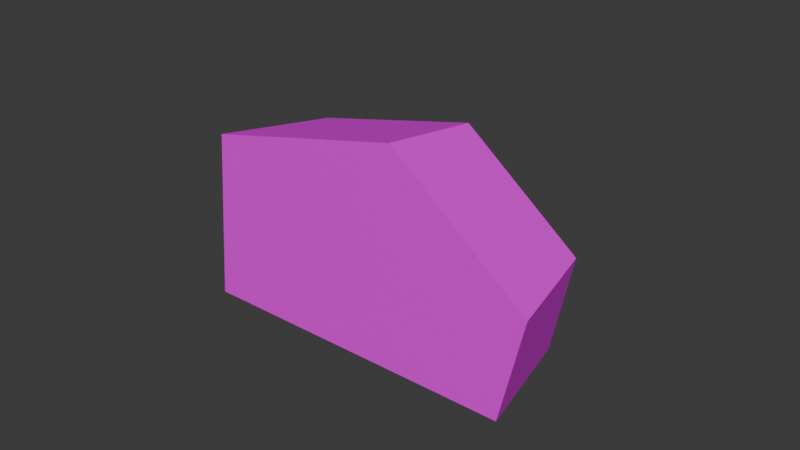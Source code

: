 # Source: Bread01e.blend  (saved by Blender 4.3.32; exported with 4.5.12 LTS)
import bpy
from mathutils import Matrix  # noqa: F401  (used for matrix-valued properties, if any)

bpy.ops.wm.read_factory_settings(use_empty=True)
scene = bpy.context.scene
scene.name = 'Scene'

# ---- collections
col_collection = bpy.data.collections.new('Collection'); scene.collection.children.link(col_collection)

# ---- images (referenced by path relative to the original .blend; pixels are not part of the script)
import os
ASSET_DIR = os.environ.get("B2B_ASSET_DIR", "")  # directory of the original .blend (textures are referenced by path, not embedded)
HERE = os.path.dirname(os.path.abspath(__file__))  # packed textures are extracted next to this script under _unpacked/

def load_image(name, relpath, width, height, colorspace="sRGB"):
    """Load a texture the original file referenced (path relative to the .blend, or extracted next to this script)."""
    p = next((c for c in (os.path.join(HERE, relpath), os.path.join(ASSET_DIR, relpath)) if relpath and os.path.exists(c)), "")
    if p:
        img = bpy.data.images.load(p, check_existing=True)
        img.name = name
    else:  # same state as the original file: an image datablock whose file is absent (Cycles renders it pink)
        img = bpy.data.images.new(name, width, height)
        img.source = "FILE"
        img.filepath = "//" + (relpath or name)
    img.colorspace_settings.name = colorspace
    return img
img_bread01_a_jpg = load_image('Bread01_a.jpg', 'Bread01_a.jpg', 1024, 1024, 'sRGB')

# ---- materials (node trees are filled in below, after node groups)
mat_primary = bpy.data.materials.new('Primary')
mat_primary.alpha_threshold = 0.0
mat_primary.roughness = 0.5
mat_primary.line_color = (0.0, 0.0, 0.0, 1.0)

# ---- material node trees
mat_primary.use_nodes = True; mat_primary.node_tree.nodes.clear()
_N = mat_primary.node_tree.nodes; _L = mat_primary.node_tree.links
n0 = _N.new('ShaderNodeOutputMaterial'); n0.name = 'Material Output'; n0.location = (300, 300)
n1 = _N.new('ShaderNodeBsdfPrincipled'); n1.name = 'Principled BSDF'; n1.location = (10, 300)
n1.inputs[3].default_value = 1.45
n2 = _N.new('ShaderNodeTexImage'); n2.name = 'Image Texture'; n2.location = (-280, 280)
n2.image = img_bread01_a_jpg
n2.interpolation = 'Closest'
_L.new(n1.outputs[0], n0.inputs[0])
_L.new(n2.outputs[0], n1.inputs[0])
n0.is_active_output = True

# ---- world
world_world = bpy.data.worlds.new('World'); scene.world = world_world
world_world.use_nodes = True; world_world.node_tree.nodes.clear()
_N = world_world.node_tree.nodes; _L = world_world.node_tree.links
n0 = _N.new('ShaderNodeOutputWorld'); n0.name = 'World Output'; n0.location = (300, 300)
n1 = _N.new('ShaderNodeBackground'); n1.name = 'Background'; n1.location = (10, 300)
n1.inputs[0].default_value = (0.05088, 0.05088, 0.05088, 1.0)
_L.new(n1.outputs[0], n0.inputs[0])
n0.is_active_output = True
world_world.color = (0.05088, 0.05088, 0.05088)
world_world.sun_shadow_jitter_overblur = 0.0

# ---- meshes
me_cube_003 = bpy.data.meshes.new('Cube.003')
me_cube_003.from_pydata([(0.02256, 0.01934, 0.008973), (-0.00928, 0.01934, 0.07304), (0.02939, 0.01934, 0.04222), (-0.06522, 0.01934, 0.06041), (-0.069, 0.01934, 0.008973), (-0.07217, -0.01934, 0.06522), (0.03095, -0.01934, 0.008973), (-0.006455, -0.01934, 0.08005), (0.03897, -0.01934, 0.04385), (-0.07662, -0.01934, 0.008973)], [], [(9, 5, 3, 4), (2, 1, 7, 8), (4, 0, 6, 9), (1, 3, 5, 7), (0, 2, 8, 6), (9, 6, 8, 5), (7, 5, 8), (1, 2, 3), (4, 3, 2, 0)])
_uv = me_cube_003.uv_layers.new(name='UVMap')
_uv.uv.foreach_set('vector', [0.5208, 0.151, 0.3403, 0.2083, 0.3333, 0.1458, 0.5, 0.08333, 0.3333, 0.875, 0.09722, 0.875, 0.08333, 0.8073, 0.3472, 0.8073, 0.5139, 0.9375, 0.125, 0.9375, 0.1111, 0.8594, 0.5347, 0.8646, 0.1667, 0.07292, 0.3333, 0.1458, 0.3403, 0.2083, 0.1458, 0.1406, 0.4861, 0.875, 0.3333, 0.875, 0.3472, 0.8073, 0.5069, 0.8073, 0.6667, 0.04167, 0.6667, 0.4271, 0.8333, 0.4583, 0.9306, 0.05208, 1.0, 0.2917, 0.9306, 0.05208, 0.8333, 0.4583, 0.9861, 0.1979, 0.8472, 0.0625, 0.9167, 0.3958, 0.6806, 0.4062, 0.9167, 0.3958, 0.8472, 0.0625, 0.6806, 0.08333])
me_cube_003.materials.append(mat_primary)
me_cube_003.update()

# ---- objects
ob_bread01e = bpy.data.objects.new('Bread01e', me_cube_003)

# ---- transforms, parenting, visibility, modifiers, constraints
ob_bread01e.location = (0.0, 0.0, 0.0)

# ---- collection membership
col_collection.objects.link(ob_bread01e)

# ---- scene / render settings (as saved in the file)
scene.frame_start = 1; scene.frame_end = 250; scene.frame_set(1)
scene.render.engine = 'BLENDER_EEVEE_NEXT'
bpy.context.view_layer.update()

# ---- added for rendering (the .blend has no active camera and no usable light): camera, sun
cam_auto = bpy.data.cameras.new('AutoCamera')
cam_auto.lens = 50.0
cam_auto.sensor_width = 36.0
cam_auto.clip_end = 1000.0
ob_auto_camera = bpy.data.objects.new('AutoCamera', cam_auto)
scene.collection.objects.link(ob_auto_camera)
ob_auto_camera.location = (0.166222, -0.222054, 0.192549)
ob_auto_camera.rotation_euler = (1.09748, -7.21219e-08, 0.694738)
scene.camera = ob_auto_camera
light_auto_sun = bpy.data.lights.new('AutoSun', 'SUN')
light_auto_sun.energy = 3.0
light_auto_sun.angle = 0.0523599
ob_auto_sun = bpy.data.objects.new('AutoSun', light_auto_sun)
scene.collection.objects.link(ob_auto_sun)
ob_auto_sun.rotation_euler = (0.872665, 0.174533, 0.523599)
bpy.context.view_layer.update()
